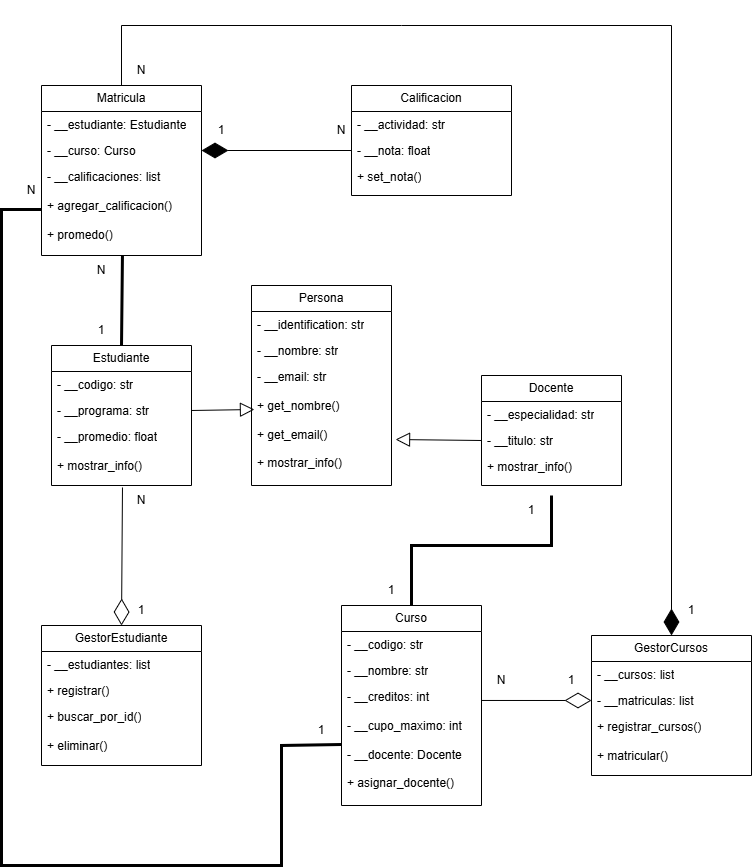

The diagram above was exported from draw.io. Its source (the exported page's mxGraphModel, read from the mxfile embedded in the PNG):
<mxGraphModel dx="2289" dy="1857" grid="1" gridSize="10" guides="1" tooltips="1" connect="1" arrows="1" fold="1" page="1" pageScale="1" pageWidth="850" pageHeight="1100" math="0" shadow="0">
  <root>
    <mxCell id="0" />
    <mxCell id="1" parent="0" />
    <mxCell id="v_iwkily4oRjq0zlLQ0r-1" parent="1" style="swimlane;fontStyle=0;childLayout=stackLayout;horizontal=1;startSize=26;fillColor=none;horizontalStack=0;resizeParent=1;resizeParentMax=0;resizeLast=0;collapsible=1;marginBottom=0;whiteSpace=wrap;html=1;" value="Persona" vertex="1">
      <mxGeometry height="200" width="140" x="250" y="-20" as="geometry">
        <mxRectangle height="30" width="100" x="230" y="120" as="alternateBounds" />
      </mxGeometry>
    </mxCell>
    <mxCell id="v_iwkily4oRjq0zlLQ0r-2" parent="v_iwkily4oRjq0zlLQ0r-1" style="text;strokeColor=none;fillColor=none;align=left;verticalAlign=top;spacingLeft=4;spacingRight=4;overflow=hidden;rotatable=0;points=[[0,0.5],[1,0.5]];portConstraint=eastwest;whiteSpace=wrap;html=1;" value="- __identification: str" vertex="1">
      <mxGeometry height="26" width="140" y="26" as="geometry" />
    </mxCell>
    <mxCell id="v_iwkily4oRjq0zlLQ0r-3" parent="v_iwkily4oRjq0zlLQ0r-1" style="text;strokeColor=none;fillColor=none;align=left;verticalAlign=top;spacingLeft=4;spacingRight=4;overflow=hidden;rotatable=0;points=[[0,0.5],[1,0.5]];portConstraint=eastwest;whiteSpace=wrap;html=1;" value="- __nombre: str" vertex="1">
      <mxGeometry height="26" width="140" y="52" as="geometry" />
    </mxCell>
    <mxCell id="v_iwkily4oRjq0zlLQ0r-4" parent="v_iwkily4oRjq0zlLQ0r-1" style="text;strokeColor=none;fillColor=none;align=left;verticalAlign=top;spacingLeft=4;spacingRight=4;overflow=hidden;rotatable=0;points=[[0,0.5],[1,0.5]];portConstraint=eastwest;whiteSpace=wrap;html=1;" value="- __email: str&lt;div&gt;&lt;br&gt;&lt;/div&gt;&lt;div&gt;+ get_nombre()&lt;/div&gt;&lt;div&gt;&lt;br&gt;&lt;/div&gt;&lt;div&gt;+ get_email()&lt;/div&gt;&lt;div&gt;&lt;br&gt;&lt;/div&gt;&lt;div&gt;+ mostrar_info()&lt;/div&gt;" vertex="1">
      <mxGeometry height="122" width="140" y="78" as="geometry" />
    </mxCell>
    <mxCell id="v_iwkily4oRjq0zlLQ0r-14" parent="1" style="swimlane;fontStyle=0;childLayout=stackLayout;horizontal=1;startSize=26;fillColor=none;horizontalStack=0;resizeParent=1;resizeParentMax=0;resizeLast=0;collapsible=1;marginBottom=0;whiteSpace=wrap;html=1;" value="Estudiante" vertex="1">
      <mxGeometry height="140" width="140" x="50" y="40" as="geometry">
        <mxRectangle height="30" width="100" x="230" y="120" as="alternateBounds" />
      </mxGeometry>
    </mxCell>
    <mxCell id="v_iwkily4oRjq0zlLQ0r-15" parent="v_iwkily4oRjq0zlLQ0r-14" style="text;strokeColor=none;fillColor=none;align=left;verticalAlign=top;spacingLeft=4;spacingRight=4;overflow=hidden;rotatable=0;points=[[0,0.5],[1,0.5]];portConstraint=eastwest;whiteSpace=wrap;html=1;" value="- __codigo: str" vertex="1">
      <mxGeometry height="26" width="140" y="26" as="geometry" />
    </mxCell>
    <mxCell id="v_iwkily4oRjq0zlLQ0r-16" parent="v_iwkily4oRjq0zlLQ0r-14" style="text;strokeColor=none;fillColor=none;align=left;verticalAlign=top;spacingLeft=4;spacingRight=4;overflow=hidden;rotatable=0;points=[[0,0.5],[1,0.5]];portConstraint=eastwest;whiteSpace=wrap;html=1;" value="- __programa: str" vertex="1">
      <mxGeometry height="26" width="140" y="52" as="geometry" />
    </mxCell>
    <mxCell id="v_iwkily4oRjq0zlLQ0r-17" parent="v_iwkily4oRjq0zlLQ0r-14" style="text;strokeColor=none;fillColor=none;align=left;verticalAlign=top;spacingLeft=4;spacingRight=4;overflow=hidden;rotatable=0;points=[[0,0.5],[1,0.5]];portConstraint=eastwest;whiteSpace=wrap;html=1;" value="- __promedio: float&lt;div&gt;&lt;br&gt;&lt;div&gt;+ mostrar_info()&lt;/div&gt;&lt;/div&gt;" vertex="1">
      <mxGeometry height="62" width="140" y="78" as="geometry" />
    </mxCell>
    <mxCell id="v_iwkily4oRjq0zlLQ0r-18" parent="1" style="swimlane;fontStyle=0;childLayout=stackLayout;horizontal=1;startSize=26;fillColor=none;horizontalStack=0;resizeParent=1;resizeParentMax=0;resizeLast=0;collapsible=1;marginBottom=0;whiteSpace=wrap;html=1;" value="Docente" vertex="1">
      <mxGeometry height="110" width="140" x="480" y="70" as="geometry">
        <mxRectangle height="30" width="100" x="230" y="120" as="alternateBounds" />
      </mxGeometry>
    </mxCell>
    <mxCell id="v_iwkily4oRjq0zlLQ0r-19" parent="v_iwkily4oRjq0zlLQ0r-18" style="text;strokeColor=none;fillColor=none;align=left;verticalAlign=top;spacingLeft=4;spacingRight=4;overflow=hidden;rotatable=0;points=[[0,0.5],[1,0.5]];portConstraint=eastwest;whiteSpace=wrap;html=1;" value="- __especialidad: str" vertex="1">
      <mxGeometry height="26" width="140" y="26" as="geometry" />
    </mxCell>
    <mxCell id="v_iwkily4oRjq0zlLQ0r-20" parent="v_iwkily4oRjq0zlLQ0r-18" style="text;strokeColor=none;fillColor=none;align=left;verticalAlign=top;spacingLeft=4;spacingRight=4;overflow=hidden;rotatable=0;points=[[0,0.5],[1,0.5]];portConstraint=eastwest;whiteSpace=wrap;html=1;" value="- __titulo: str" vertex="1">
      <mxGeometry height="26" width="140" y="52" as="geometry" />
    </mxCell>
    <mxCell id="v_iwkily4oRjq0zlLQ0r-21" parent="v_iwkily4oRjq0zlLQ0r-18" style="text;strokeColor=none;fillColor=none;align=left;verticalAlign=top;spacingLeft=4;spacingRight=4;overflow=hidden;rotatable=0;points=[[0,0.5],[1,0.5]];portConstraint=eastwest;whiteSpace=wrap;html=1;" value="&lt;div&gt;&lt;span style=&quot;background-color: transparent; color: light-dark(rgb(0, 0, 0), rgb(255, 255, 255));&quot;&gt;+ mostrar_info()&lt;/span&gt;&lt;/div&gt;" vertex="1">
      <mxGeometry height="32" width="140" y="78" as="geometry" />
    </mxCell>
    <mxCell id="v_iwkily4oRjq0zlLQ0r-22" parent="1" style="swimlane;fontStyle=0;childLayout=stackLayout;horizontal=1;startSize=26;fillColor=none;horizontalStack=0;resizeParent=1;resizeParentMax=0;resizeLast=0;collapsible=1;marginBottom=0;whiteSpace=wrap;html=1;" value="Curso" vertex="1">
      <mxGeometry height="200" width="140" x="340" y="300" as="geometry">
        <mxRectangle height="30" width="100" x="230" y="120" as="alternateBounds" />
      </mxGeometry>
    </mxCell>
    <mxCell id="v_iwkily4oRjq0zlLQ0r-23" parent="v_iwkily4oRjq0zlLQ0r-22" style="text;strokeColor=none;fillColor=none;align=left;verticalAlign=top;spacingLeft=4;spacingRight=4;overflow=hidden;rotatable=0;points=[[0,0.5],[1,0.5]];portConstraint=eastwest;whiteSpace=wrap;html=1;" value="- __codigo: str" vertex="1">
      <mxGeometry height="26" width="140" y="26" as="geometry" />
    </mxCell>
    <mxCell id="v_iwkily4oRjq0zlLQ0r-24" parent="v_iwkily4oRjq0zlLQ0r-22" style="text;strokeColor=none;fillColor=none;align=left;verticalAlign=top;spacingLeft=4;spacingRight=4;overflow=hidden;rotatable=0;points=[[0,0.5],[1,0.5]];portConstraint=eastwest;whiteSpace=wrap;html=1;" value="- __nombre: str" vertex="1">
      <mxGeometry height="26" width="140" y="52" as="geometry" />
    </mxCell>
    <mxCell id="v_iwkily4oRjq0zlLQ0r-25" parent="v_iwkily4oRjq0zlLQ0r-22" style="text;strokeColor=none;fillColor=none;align=left;verticalAlign=top;spacingLeft=4;spacingRight=4;overflow=hidden;rotatable=0;points=[[0,0.5],[1,0.5]];portConstraint=eastwest;whiteSpace=wrap;html=1;" value="- __creditos: int&lt;div&gt;&lt;br&gt;&lt;/div&gt;&lt;div&gt;- __cupo_maximo: int&lt;/div&gt;&lt;div&gt;&lt;br&gt;&lt;/div&gt;&lt;div&gt;- __docente: Docente&lt;/div&gt;&lt;div&gt;&lt;br&gt;&lt;/div&gt;&lt;div&gt;+ asignar_docente()&lt;/div&gt;" vertex="1">
      <mxGeometry height="122" width="140" y="78" as="geometry" />
    </mxCell>
    <mxCell id="v_iwkily4oRjq0zlLQ0r-26" parent="1" style="swimlane;fontStyle=0;childLayout=stackLayout;horizontal=1;startSize=26;fillColor=none;horizontalStack=0;resizeParent=1;resizeParentMax=0;resizeLast=0;collapsible=1;marginBottom=0;whiteSpace=wrap;html=1;" value="Matricula" vertex="1">
      <mxGeometry height="170" width="160" x="40" y="-220" as="geometry">
        <mxRectangle height="30" width="100" x="230" y="120" as="alternateBounds" />
      </mxGeometry>
    </mxCell>
    <mxCell id="v_iwkily4oRjq0zlLQ0r-27" parent="v_iwkily4oRjq0zlLQ0r-26" style="text;strokeColor=none;fillColor=none;align=left;verticalAlign=top;spacingLeft=4;spacingRight=4;overflow=hidden;rotatable=0;points=[[0,0.5],[1,0.5]];portConstraint=eastwest;whiteSpace=wrap;html=1;" value="- __estudiante: Estudiante" vertex="1">
      <mxGeometry height="26" width="160" y="26" as="geometry" />
    </mxCell>
    <mxCell id="v_iwkily4oRjq0zlLQ0r-28" parent="v_iwkily4oRjq0zlLQ0r-26" style="text;strokeColor=none;fillColor=none;align=left;verticalAlign=top;spacingLeft=4;spacingRight=4;overflow=hidden;rotatable=0;points=[[0,0.5],[1,0.5]];portConstraint=eastwest;whiteSpace=wrap;html=1;" value="- __curso: Curso" vertex="1">
      <mxGeometry height="26" width="160" y="52" as="geometry" />
    </mxCell>
    <mxCell id="v_iwkily4oRjq0zlLQ0r-29" parent="v_iwkily4oRjq0zlLQ0r-26" style="text;strokeColor=none;fillColor=none;align=left;verticalAlign=top;spacingLeft=4;spacingRight=4;overflow=hidden;rotatable=0;points=[[0,0.5],[1,0.5]];portConstraint=eastwest;whiteSpace=wrap;html=1;" value="- __calificaciones: list&lt;div&gt;&lt;br&gt;&lt;/div&gt;&lt;div&gt;+ agregar_calificacion()&lt;/div&gt;&lt;div&gt;&lt;br&gt;&lt;/div&gt;&lt;div&gt;+ promedo()&lt;/div&gt;" vertex="1">
      <mxGeometry height="92" width="160" y="78" as="geometry" />
    </mxCell>
    <mxCell id="v_iwkily4oRjq0zlLQ0r-30" parent="1" style="swimlane;fontStyle=0;childLayout=stackLayout;horizontal=1;startSize=26;fillColor=none;horizontalStack=0;resizeParent=1;resizeParentMax=0;resizeLast=0;collapsible=1;marginBottom=0;whiteSpace=wrap;html=1;" value="GestorEstudiante" vertex="1">
      <mxGeometry height="140" width="160" x="40" y="320" as="geometry">
        <mxRectangle height="30" width="100" x="230" y="120" as="alternateBounds" />
      </mxGeometry>
    </mxCell>
    <mxCell id="v_iwkily4oRjq0zlLQ0r-31" parent="v_iwkily4oRjq0zlLQ0r-30" style="text;strokeColor=none;fillColor=none;align=left;verticalAlign=top;spacingLeft=4;spacingRight=4;overflow=hidden;rotatable=0;points=[[0,0.5],[1,0.5]];portConstraint=eastwest;whiteSpace=wrap;html=1;" value="- __estudiantes: list" vertex="1">
      <mxGeometry height="26" width="160" y="26" as="geometry" />
    </mxCell>
    <mxCell id="v_iwkily4oRjq0zlLQ0r-32" parent="v_iwkily4oRjq0zlLQ0r-30" style="text;strokeColor=none;fillColor=none;align=left;verticalAlign=top;spacingLeft=4;spacingRight=4;overflow=hidden;rotatable=0;points=[[0,0.5],[1,0.5]];portConstraint=eastwest;whiteSpace=wrap;html=1;" value="+ registrar()" vertex="1">
      <mxGeometry height="26" width="160" y="52" as="geometry" />
    </mxCell>
    <mxCell id="v_iwkily4oRjq0zlLQ0r-33" parent="v_iwkily4oRjq0zlLQ0r-30" style="text;strokeColor=none;fillColor=none;align=left;verticalAlign=top;spacingLeft=4;spacingRight=4;overflow=hidden;rotatable=0;points=[[0,0.5],[1,0.5]];portConstraint=eastwest;whiteSpace=wrap;html=1;" value="&lt;div&gt;+ buscar_por_id()&lt;/div&gt;&lt;div&gt;&lt;br&gt;&lt;/div&gt;&lt;div&gt;+ eliminar()&lt;/div&gt;" vertex="1">
      <mxGeometry height="62" width="160" y="78" as="geometry" />
    </mxCell>
    <mxCell id="v_iwkily4oRjq0zlLQ0r-34" parent="1" style="swimlane;fontStyle=0;childLayout=stackLayout;horizontal=1;startSize=26;fillColor=none;horizontalStack=0;resizeParent=1;resizeParentMax=0;resizeLast=0;collapsible=1;marginBottom=0;whiteSpace=wrap;html=1;" value="Calificacion" vertex="1">
      <mxGeometry height="110" width="160" x="350" y="-220" as="geometry">
        <mxRectangle height="30" width="100" x="230" y="120" as="alternateBounds" />
      </mxGeometry>
    </mxCell>
    <mxCell id="v_iwkily4oRjq0zlLQ0r-35" parent="v_iwkily4oRjq0zlLQ0r-34" style="text;strokeColor=none;fillColor=none;align=left;verticalAlign=top;spacingLeft=4;spacingRight=4;overflow=hidden;rotatable=0;points=[[0,0.5],[1,0.5]];portConstraint=eastwest;whiteSpace=wrap;html=1;" value="- __actividad: str" vertex="1">
      <mxGeometry height="26" width="160" y="26" as="geometry" />
    </mxCell>
    <mxCell id="v_iwkily4oRjq0zlLQ0r-36" parent="v_iwkily4oRjq0zlLQ0r-34" style="text;strokeColor=none;fillColor=none;align=left;verticalAlign=top;spacingLeft=4;spacingRight=4;overflow=hidden;rotatable=0;points=[[0,0.5],[1,0.5]];portConstraint=eastwest;whiteSpace=wrap;html=1;" value="- __nota: float" vertex="1">
      <mxGeometry height="26" width="160" y="52" as="geometry" />
    </mxCell>
    <mxCell id="v_iwkily4oRjq0zlLQ0r-37" parent="v_iwkily4oRjq0zlLQ0r-34" style="text;strokeColor=none;fillColor=none;align=left;verticalAlign=top;spacingLeft=4;spacingRight=4;overflow=hidden;rotatable=0;points=[[0,0.5],[1,0.5]];portConstraint=eastwest;whiteSpace=wrap;html=1;" value="+ set_nota()" vertex="1">
      <mxGeometry height="32" width="160" y="78" as="geometry" />
    </mxCell>
    <mxCell id="v_iwkily4oRjq0zlLQ0r-38" parent="1" style="swimlane;fontStyle=0;childLayout=stackLayout;horizontal=1;startSize=26;fillColor=none;horizontalStack=0;resizeParent=1;resizeParentMax=0;resizeLast=0;collapsible=1;marginBottom=0;whiteSpace=wrap;html=1;" value="GestorCursos" vertex="1">
      <mxGeometry height="140" width="160" x="590" y="330" as="geometry">
        <mxRectangle height="30" width="100" x="230" y="120" as="alternateBounds" />
      </mxGeometry>
    </mxCell>
    <mxCell id="v_iwkily4oRjq0zlLQ0r-39" parent="v_iwkily4oRjq0zlLQ0r-38" style="text;strokeColor=none;fillColor=none;align=left;verticalAlign=top;spacingLeft=4;spacingRight=4;overflow=hidden;rotatable=0;points=[[0,0.5],[1,0.5]];portConstraint=eastwest;whiteSpace=wrap;html=1;" value="- __cursos: list" vertex="1">
      <mxGeometry height="26" width="160" y="26" as="geometry" />
    </mxCell>
    <mxCell id="v_iwkily4oRjq0zlLQ0r-40" parent="v_iwkily4oRjq0zlLQ0r-38" style="text;strokeColor=none;fillColor=none;align=left;verticalAlign=top;spacingLeft=4;spacingRight=4;overflow=hidden;rotatable=0;points=[[0,0.5],[1,0.5]];portConstraint=eastwest;whiteSpace=wrap;html=1;" value="- __matriculas: list" vertex="1">
      <mxGeometry height="26" width="160" y="52" as="geometry" />
    </mxCell>
    <mxCell id="v_iwkily4oRjq0zlLQ0r-41" parent="v_iwkily4oRjq0zlLQ0r-38" style="text;strokeColor=none;fillColor=none;align=left;verticalAlign=top;spacingLeft=4;spacingRight=4;overflow=hidden;rotatable=0;points=[[0,0.5],[1,0.5]];portConstraint=eastwest;whiteSpace=wrap;html=1;" value="&lt;div&gt;+ registrar_cursos()&lt;/div&gt;&lt;div&gt;&lt;br&gt;&lt;/div&gt;&lt;div&gt;+ matricular()&lt;/div&gt;" vertex="1">
      <mxGeometry height="62" width="160" y="78" as="geometry" />
    </mxCell>
    <mxCell id="v_iwkily4oRjq0zlLQ0r-43" edge="1" parent="1" source="v_iwkily4oRjq0zlLQ0r-16" style="edgeStyle=none;html=1;endSize=12;endArrow=block;endFill=0;rounded=0;exitX=1;exitY=0.5;exitDx=0;exitDy=0;entryX=0.021;entryY=0.377;entryDx=0;entryDy=0;entryPerimeter=0;" target="v_iwkily4oRjq0zlLQ0r-4" value="">
      <mxGeometry relative="1" width="160" as="geometry">
        <mxPoint x="150" y="190" as="sourcePoint" />
        <mxPoint x="310" y="190" as="targetPoint" />
      </mxGeometry>
    </mxCell>
    <mxCell id="v_iwkily4oRjq0zlLQ0r-44" edge="1" parent="1" source="v_iwkily4oRjq0zlLQ0r-20" style="edgeStyle=none;html=1;endSize=12;endArrow=block;endFill=0;rounded=0;exitX=0;exitY=0.5;exitDx=0;exitDy=0;entryX=1.029;entryY=0.623;entryDx=0;entryDy=0;entryPerimeter=0;" target="v_iwkily4oRjq0zlLQ0r-4" value="">
      <mxGeometry relative="1" width="160" as="geometry">
        <mxPoint x="490" y="190" as="sourcePoint" />
        <mxPoint x="650" y="190" as="targetPoint" />
      </mxGeometry>
    </mxCell>
    <mxCell id="v_iwkily4oRjq0zlLQ0r-46" edge="1" parent="1" source="v_iwkily4oRjq0zlLQ0r-21" style="endArrow=none;startArrow=none;endFill=0;startFill=0;endSize=8;html=1;verticalAlign=bottom;labelBackgroundColor=none;strokeWidth=3;rounded=0;entryX=0.5;entryY=0;entryDx=0;entryDy=0;exitX=0.5;exitY=1.313;exitDx=0;exitDy=0;exitPerimeter=0;" target="v_iwkily4oRjq0zlLQ0r-22" value="">
      <mxGeometry relative="1" width="160" as="geometry">
        <Array as="points">
          <mxPoint x="550" y="240" />
          <mxPoint x="410" y="240" />
        </Array>
        <mxPoint x="560" y="220" as="sourcePoint" />
        <mxPoint x="460" y="350" as="targetPoint" />
      </mxGeometry>
    </mxCell>
    <mxCell id="v_iwkily4oRjq0zlLQ0r-56" parent="1" style="text;html=1;whiteSpace=wrap;strokeColor=none;fillColor=none;align=center;verticalAlign=middle;rounded=0;" value="1" vertex="1">
      <mxGeometry height="30" width="60" x="360" y="270" as="geometry" />
    </mxCell>
    <mxCell id="v_iwkily4oRjq0zlLQ0r-57" parent="1" style="text;html=1;whiteSpace=wrap;strokeColor=none;fillColor=none;align=center;verticalAlign=middle;rounded=0;" value="1" vertex="1">
      <mxGeometry height="30" width="60" x="500" y="190" as="geometry" />
    </mxCell>
    <mxCell id="v_iwkily4oRjq0zlLQ0r-61" edge="1" parent="1" source="v_iwkily4oRjq0zlLQ0r-25" style="endArrow=diamondThin;endFill=0;endSize=24;html=1;rounded=0;entryX=0;entryY=0.5;entryDx=0;entryDy=0;exitX=1;exitY=0.139;exitDx=0;exitDy=0;exitPerimeter=0;" target="v_iwkily4oRjq0zlLQ0r-40" value="">
      <mxGeometry relative="1" width="160" as="geometry">
        <mxPoint x="100" y="299" as="sourcePoint" />
        <mxPoint x="260" y="299" as="targetPoint" />
      </mxGeometry>
    </mxCell>
    <mxCell id="v_iwkily4oRjq0zlLQ0r-62" edge="1" parent="1" source="v_iwkily4oRjq0zlLQ0r-17" style="endArrow=diamondThin;endFill=0;endSize=24;html=1;rounded=0;entryX=0.5;entryY=0;entryDx=0;entryDy=0;exitX=0.507;exitY=1.032;exitDx=0;exitDy=0;exitPerimeter=0;" target="v_iwkily4oRjq0zlLQ0r-30" value="">
      <mxGeometry relative="1" width="160" as="geometry">
        <mxPoint x="160" y="250" as="sourcePoint" />
        <mxPoint x="320" y="250" as="targetPoint" />
      </mxGeometry>
    </mxCell>
    <mxCell id="v_iwkily4oRjq0zlLQ0r-63" parent="1" style="text;html=1;whiteSpace=wrap;strokeColor=none;fillColor=none;align=center;verticalAlign=middle;rounded=0;" value="1" vertex="1">
      <mxGeometry height="30" width="60" x="110" y="290" as="geometry" />
    </mxCell>
    <mxCell id="v_iwkily4oRjq0zlLQ0r-65" parent="1" style="text;html=1;whiteSpace=wrap;strokeColor=none;fillColor=none;align=center;verticalAlign=middle;rounded=0;" value="1" vertex="1">
      <mxGeometry height="30" width="60" x="540" y="360" as="geometry" />
    </mxCell>
    <mxCell id="v_iwkily4oRjq0zlLQ0r-66" edge="1" parent="1" source="v_iwkily4oRjq0zlLQ0r-14" style="endArrow=none;startArrow=none;endFill=0;startFill=0;endSize=8;html=1;verticalAlign=bottom;labelBackgroundColor=none;strokeWidth=3;rounded=0;exitX=0.5;exitY=0;exitDx=0;exitDy=0;entryX=0.506;entryY=1;entryDx=0;entryDy=0;entryPerimeter=0;" target="v_iwkily4oRjq0zlLQ0r-29" value="">
      <mxGeometry relative="1" width="160" as="geometry">
        <mxPoint x="-10" y="-50" as="sourcePoint" />
        <mxPoint x="160" y="-70" as="targetPoint" />
      </mxGeometry>
    </mxCell>
    <mxCell id="v_iwkily4oRjq0zlLQ0r-67" parent="1" style="text;html=1;whiteSpace=wrap;strokeColor=none;fillColor=none;align=center;verticalAlign=middle;rounded=0;" value="1" vertex="1">
      <mxGeometry height="30" width="60" x="70" y="10" as="geometry" />
    </mxCell>
    <mxCell id="v_iwkily4oRjq0zlLQ0r-68" edge="1" parent="1" source="v_iwkily4oRjq0zlLQ0r-29" style="endArrow=none;startArrow=none;endFill=0;startFill=0;endSize=8;html=1;verticalAlign=bottom;labelBackgroundColor=none;strokeWidth=3;rounded=0;exitX=0;exitY=0.5;exitDx=0;exitDy=0;entryX=0;entryY=0.5;entryDx=0;entryDy=0;" target="v_iwkily4oRjq0zlLQ0r-25" value="">
      <mxGeometry relative="1" width="160" as="geometry">
        <Array as="points">
          <mxPoint y="-96" />
          <mxPoint y="560" />
          <mxPoint x="240" y="560" />
          <mxPoint x="280" y="560" />
          <mxPoint x="280" y="440" />
        </Array>
        <mxPoint x="250" y="-100" as="sourcePoint" />
        <mxPoint x="410" y="-100" as="targetPoint" />
      </mxGeometry>
    </mxCell>
    <mxCell id="v_iwkily4oRjq0zlLQ0r-69" parent="1" style="text;html=1;whiteSpace=wrap;strokeColor=none;fillColor=none;align=center;verticalAlign=middle;rounded=0;" value="N" vertex="1">
      <mxGeometry height="30" width="60" x="110" y="180" as="geometry" />
    </mxCell>
    <mxCell id="v_iwkily4oRjq0zlLQ0r-71" parent="1" style="text;html=1;whiteSpace=wrap;strokeColor=none;fillColor=none;align=center;verticalAlign=middle;rounded=0;" value="N" vertex="1">
      <mxGeometry height="30" width="60" x="470" y="360" as="geometry" />
    </mxCell>
    <mxCell id="v_iwkily4oRjq0zlLQ0r-72" edge="1" parent="1" source="v_iwkily4oRjq0zlLQ0r-26" style="endArrow=diamondThin;endFill=1;endSize=24;html=1;rounded=0;entryX=0.5;entryY=0;entryDx=0;entryDy=0;exitX=0.5;exitY=0;exitDx=0;exitDy=0;" target="v_iwkily4oRjq0zlLQ0r-38" value="">
      <mxGeometry relative="1" width="160" as="geometry">
        <Array as="points">
          <mxPoint x="120" y="-280" />
          <mxPoint x="400" y="-280" />
          <mxPoint x="670" y="-280" />
        </Array>
        <mxPoint x="780" y="90" as="sourcePoint" />
        <mxPoint x="940" y="90" as="targetPoint" />
      </mxGeometry>
    </mxCell>
    <mxCell id="v_iwkily4oRjq0zlLQ0r-73" parent="1" style="text;html=1;whiteSpace=wrap;strokeColor=none;fillColor=none;align=center;verticalAlign=middle;rounded=0;" value="1" vertex="1">
      <mxGeometry height="30" width="60" x="660" y="290" as="geometry" />
    </mxCell>
    <mxCell id="v_iwkily4oRjq0zlLQ0r-74" parent="1" style="text;html=1;whiteSpace=wrap;strokeColor=none;fillColor=none;align=center;verticalAlign=middle;rounded=0;" value="N" vertex="1">
      <mxGeometry height="30" width="60" x="110" y="-250" as="geometry" />
    </mxCell>
    <mxCell id="v_iwkily4oRjq0zlLQ0r-75" edge="1" parent="1" source="v_iwkily4oRjq0zlLQ0r-36" style="endArrow=diamondThin;endFill=1;endSize=24;html=1;rounded=0;entryX=1;entryY=0.5;entryDx=0;entryDy=0;exitX=0;exitY=0.5;exitDx=0;exitDy=0;" target="v_iwkily4oRjq0zlLQ0r-28" value="">
      <mxGeometry relative="1" width="160" as="geometry">
        <mxPoint x="540" y="-30" as="sourcePoint" />
        <mxPoint x="700" y="-30" as="targetPoint" />
      </mxGeometry>
    </mxCell>
    <mxCell id="v_iwkily4oRjq0zlLQ0r-77" parent="1" style="text;html=1;whiteSpace=wrap;strokeColor=none;fillColor=none;align=center;verticalAlign=middle;rounded=0;" value="1" vertex="1">
      <mxGeometry height="30" width="60" x="190" y="-190" as="geometry" />
    </mxCell>
    <mxCell id="v_iwkily4oRjq0zlLQ0r-78" parent="1" style="text;html=1;whiteSpace=wrap;strokeColor=none;fillColor=none;align=center;verticalAlign=middle;rounded=0;" value="N" vertex="1">
      <mxGeometry height="30" width="60" x="310" y="-190" as="geometry" />
    </mxCell>
    <mxCell id="v_iwkily4oRjq0zlLQ0r-79" parent="1" style="text;html=1;whiteSpace=wrap;strokeColor=none;fillColor=none;align=center;verticalAlign=middle;rounded=0;" value="N" vertex="1">
      <mxGeometry height="30" width="60" x="70" y="-50" as="geometry" />
    </mxCell>
    <mxCell id="v_iwkily4oRjq0zlLQ0r-80" parent="1" style="text;html=1;whiteSpace=wrap;strokeColor=none;fillColor=none;align=center;verticalAlign=middle;rounded=0;" value="N" vertex="1">
      <mxGeometry height="30" width="60" y="-130" as="geometry" />
    </mxCell>
    <mxCell id="v_iwkily4oRjq0zlLQ0r-81" parent="1" style="text;html=1;whiteSpace=wrap;strokeColor=none;fillColor=none;align=center;verticalAlign=middle;rounded=0;" value="1" vertex="1">
      <mxGeometry height="30" width="60" x="290" y="410" as="geometry" />
    </mxCell>
  </root>
</mxGraphModel>